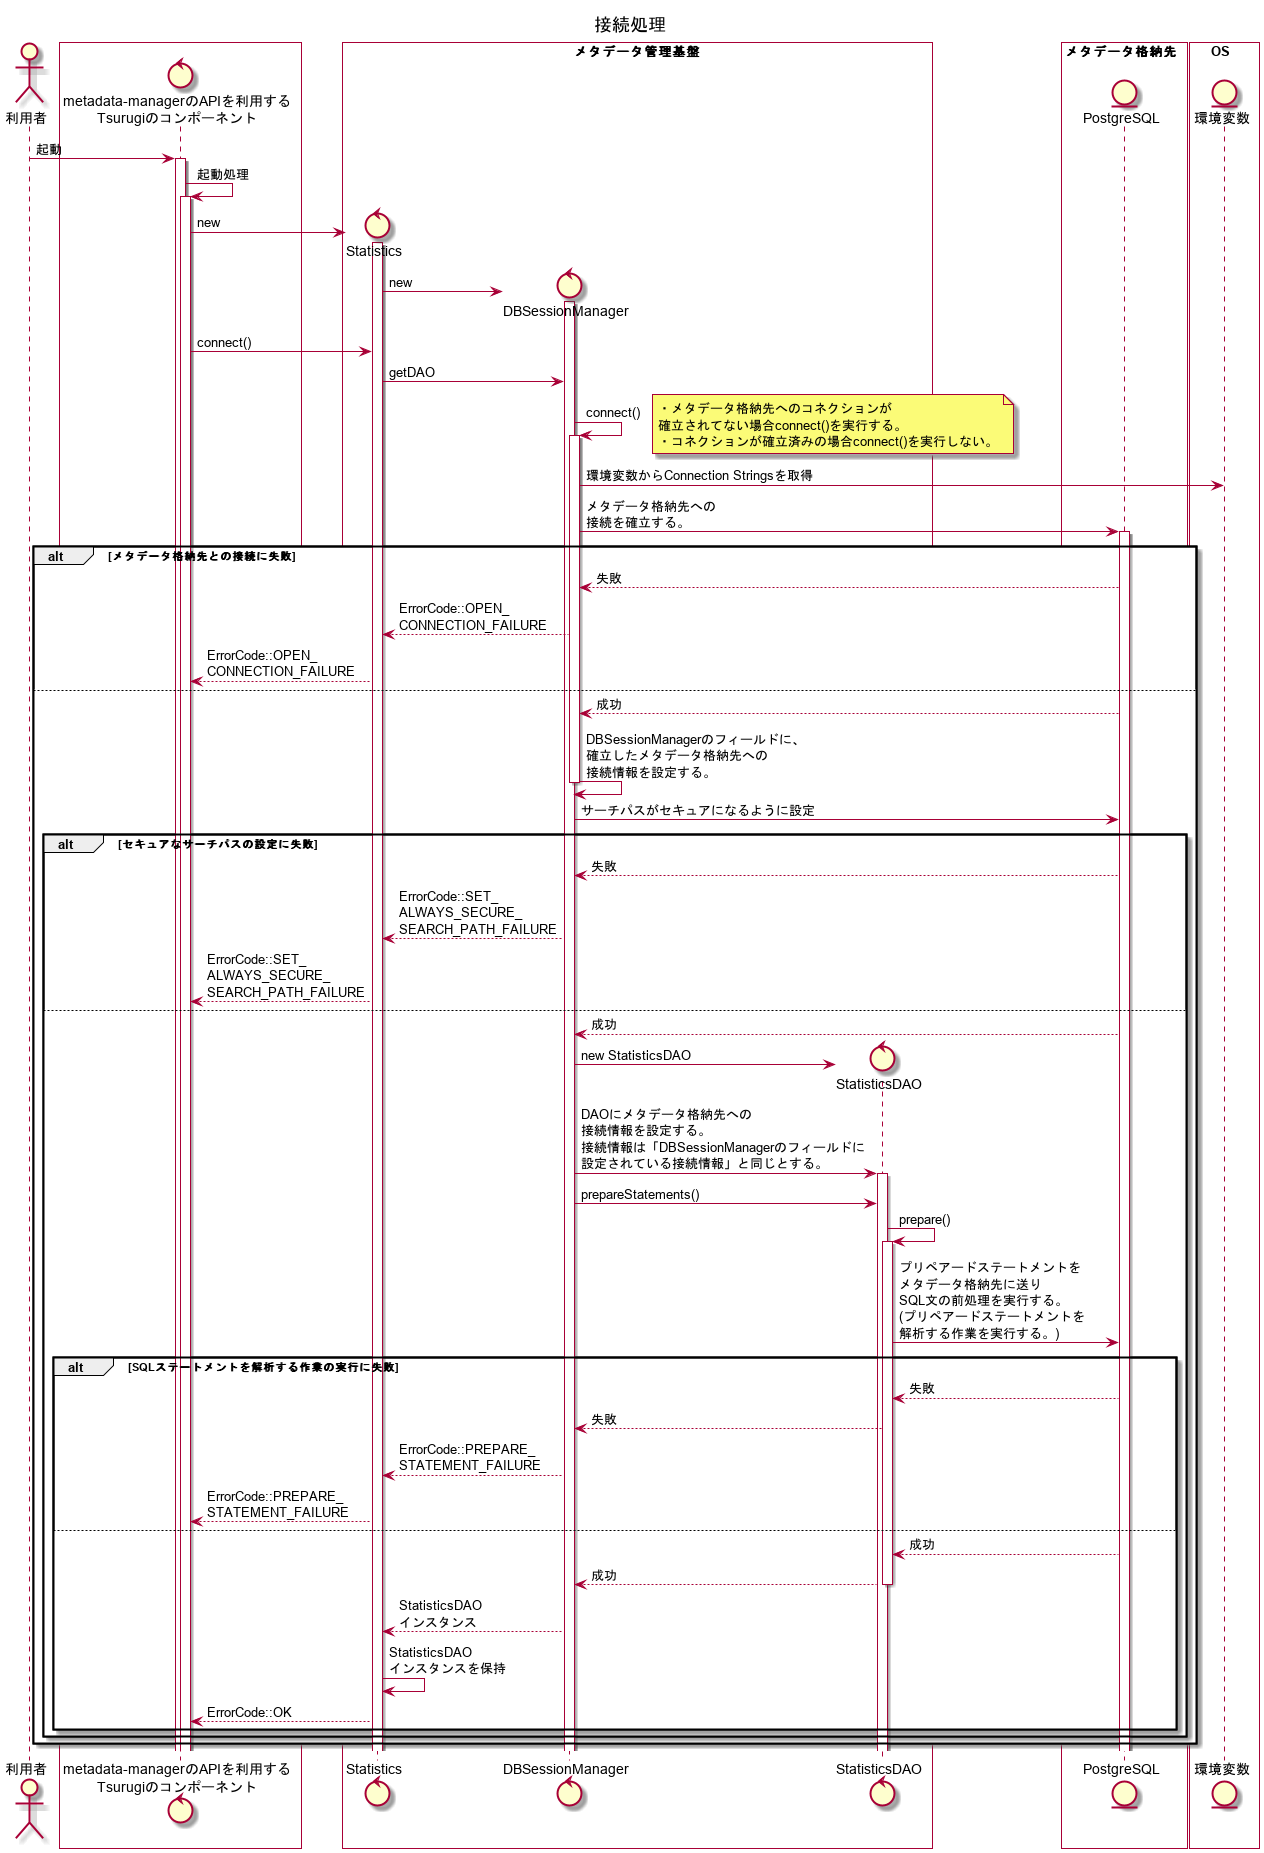

The diagram above was rendered by PlantUML. Its source (embedded in the PNG):
@startuml
title 接続処理

actor 利用者 as user
box #White
control "metadata-managerのAPIを利用する\nTsurugiのコンポーネント" as ogawayama
end box
box "メタデータ管理基盤" #White
control "Statistics" as Statistics
control "DBSessionManager" as DBSessionManager
control "StatisticsDAO" as StatisticsDAO
end box
box メタデータ格納先  #White
entity "PostgreSQL" as metadata_storage
end box
box OS  #White
entity "環境変数" as env_variable
end box

user -> ogawayama : 起動
activate ogawayama
ogawayama -> ogawayama : 起動処理
activate ogawayama
create Statistics
ogawayama -> Statistics : new
activate Statistics
create DBSessionManager
Statistics -> DBSessionManager : new
activate DBSessionManager
ogawayama -> Statistics : connect()
Statistics -> DBSessionManager : getDAO
DBSessionManager -> DBSessionManager : connect()
note right
・メタデータ格納先へのコネクションが
確立されてない場合connect()を実行する。
・コネクションが確立済みの場合connect()を実行しない。
end note
activate DBSessionManager
DBSessionManager -> env_variable : 環境変数からConnection Stringsを取得
DBSessionManager -> metadata_storage : メタデータ格納先への\n接続を確立する。
activate metadata_storage
alt メタデータ格納先との接続に失敗
DBSessionManager <-- metadata_storage : 失敗
Statistics <-- DBSessionManager : ErrorCode::OPEN_\nCONNECTION_FAILURE
ogawayama <-- Statistics : ErrorCode::OPEN_\nCONNECTION_FAILURE
else
DBSessionManager <-- metadata_storage : 成功
DBSessionManager -> DBSessionManager : DBSessionManagerのフィールドに、\n確立したメタデータ格納先への\n接続情報を設定する。
deactivate DBSessionManager
DBSessionManager -> metadata_storage : サーチパスがセキュアになるように設定
alt セキュアなサーチパスの設定に失敗
DBSessionManager <-- metadata_storage : 失敗
Statistics <-- DBSessionManager : ErrorCode::SET_\nALWAYS_SECURE_\nSEARCH_PATH_FAILURE
ogawayama <-- Statistics : ErrorCode::SET_\nALWAYS_SECURE_\nSEARCH_PATH_FAILURE
else
DBSessionManager <-- metadata_storage : 成功
create StatisticsDAO
DBSessionManager -> StatisticsDAO : new StatisticsDAO
DBSessionManager -> StatisticsDAO : DAOにメタデータ格納先への\n接続情報を設定する。\n接続情報は「DBSessionManagerのフィールドに\n設定されている接続情報」と同じとする。
activate StatisticsDAO
DBSessionManager -> StatisticsDAO : prepareStatements()
StatisticsDAO -> StatisticsDAO : prepare()
activate StatisticsDAO
StatisticsDAO -> metadata_storage : プリペアードステートメントを\nメタデータ格納先に送り\nSQL文の前処理を実行する。\n(プリペアードステートメントを\n解析する作業を実行する。)

alt SQLステートメントを解析する作業の実行に失敗
StatisticsDAO <-- metadata_storage :失敗
DBSessionManager <-- StatisticsDAO : 失敗
Statistics <-- DBSessionManager : ErrorCode::PREPARE_\nSTATEMENT_FAILURE
ogawayama <-- Statistics : ErrorCode::PREPARE_\nSTATEMENT_FAILURE
else
StatisticsDAO <-- metadata_storage : 成功
DBSessionManager <-- StatisticsDAO : 成功
deactivate StatisticsDAO
Statistics <-- DBSessionManager : StatisticsDAO\nインスタンス
Statistics -> Statistics : StatisticsDAO\nインスタンスを保持
ogawayama <-- Statistics : ErrorCode::OK
end
end
end

@enduml